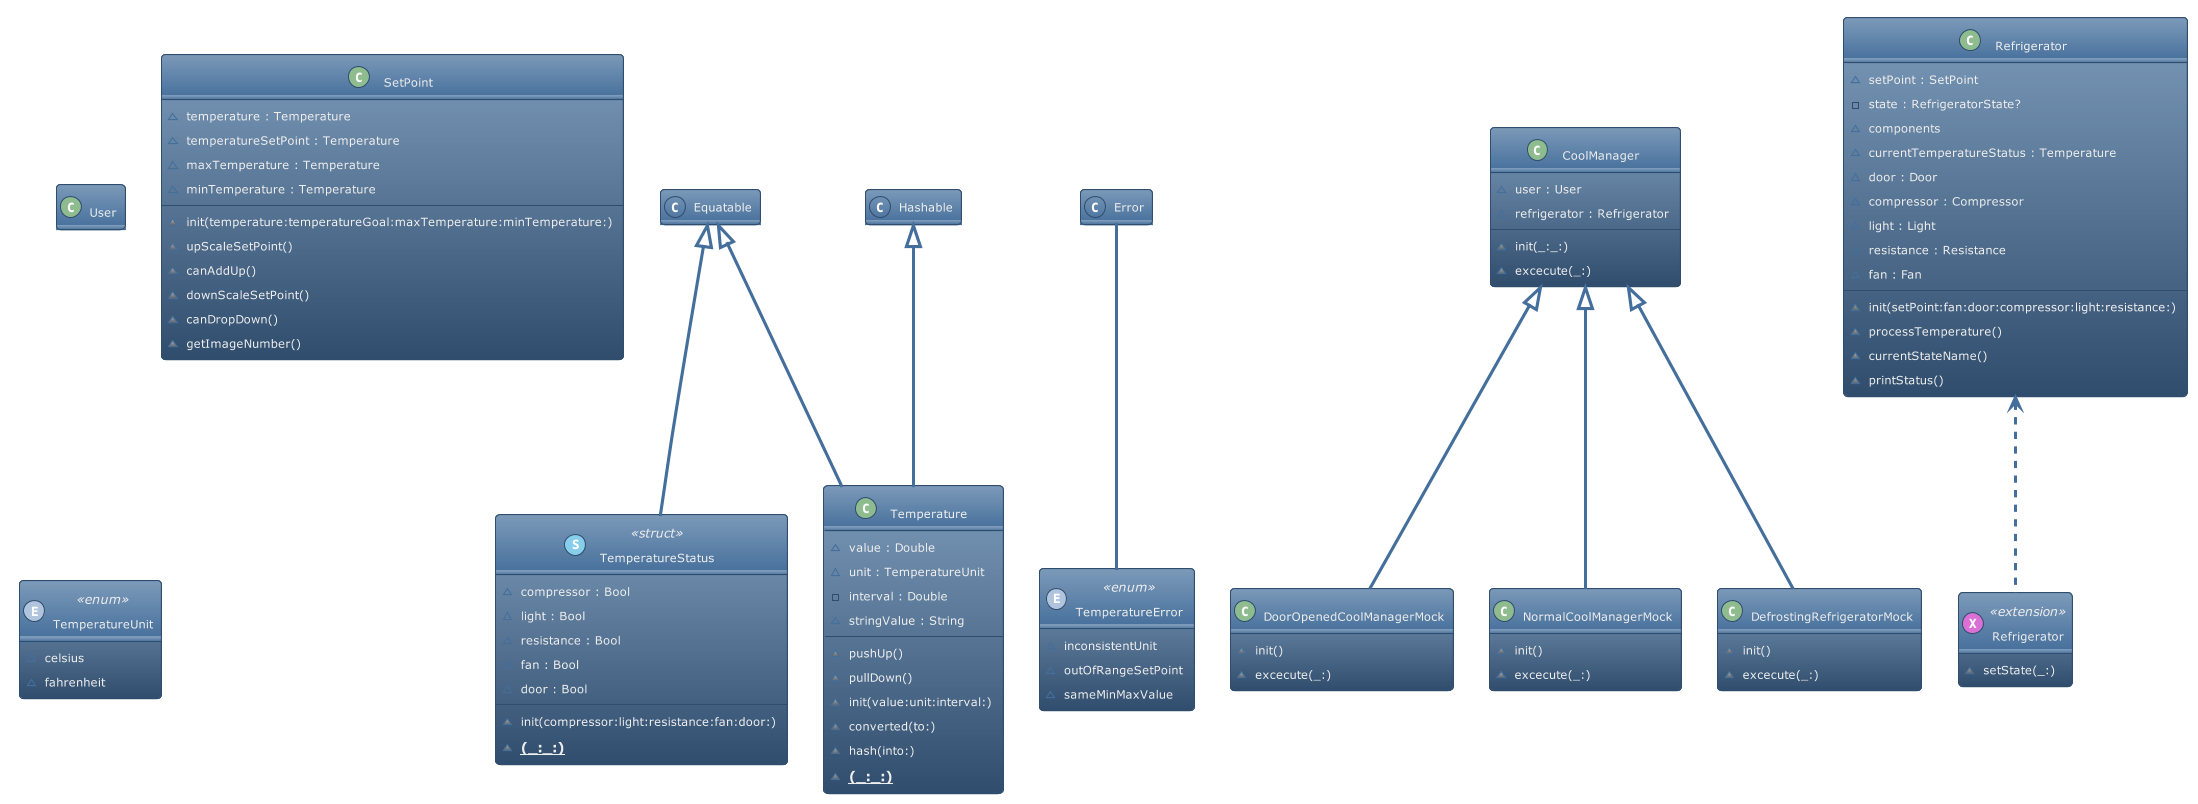

The diagram above was rendered by PlantUML. Its source (embedded in the PNG):
@startuml
!theme spacelab
!define PLANTUML_OUTPUT_DIR ./Snapshops
' STYLE START
hide empty members
skinparam shadowing false
' STYLE END

class "User" as User << (C, DarkSeaGreen) >> {  
}
class "TemperatureStatus" as TemperatureStatus << (S, SkyBlue) struct >> { 
  ~compressor : Bool
  ~light : Bool
  ~resistance : Bool
  ~fan : Bool
  ~door : Bool
  ~init(compressor:light:resistance:fan:door:)
  ~{static} ==(_:_:) 
}
class "TemperatureError" as TemperatureError << (E, LightSteelBlue) enum >> { 
  ~inconsistentUnit
  ~outOfRangeSetPoint
  ~sameMinMaxValue 
}
class "SetPoint" as SetPoint << (C, DarkSeaGreen) >> { 
  ~temperature : Temperature
  ~temperatureSetPoint : Temperature
  ~maxTemperature : Temperature
  ~minTemperature : Temperature
  ~init(temperature:temperatureGoal:maxTemperature:minTemperature:)
  ~upScaleSetPoint()
  ~canAddUp()
  ~downScaleSetPoint()
  ~canDropDown()
  ~getImageNumber() 
}
class "Temperature" as Temperature << (C, DarkSeaGreen) >> { 
  ~value : Double
  ~unit : TemperatureUnit
  -interval : Double
  ~pushUp()
  ~pullDown()
  ~init(value:unit:interval:)
  ~converted(to:)
  ~hash(into:)
  ~{static} ==(_:_:)
  ~stringValue : String 
}
class "CoolManager" as CoolManager << (C, DarkSeaGreen) >> { 
  ~user : User
  ~refrigerator : Refrigerator
  ~init(_:_:)
  ~excecute(_:) 
}
class "DoorOpenedCoolManagerMock" as DoorOpenedCoolManagerMock << (C, DarkSeaGreen) >> { 
  ~init()
  ~excecute(_:) 
}
class "NormalCoolManagerMock" as NormalCoolManagerMock << (C, DarkSeaGreen) >> { 
  ~init()
  ~excecute(_:) 
}
class "DefrostingRefrigeratorMock" as DefrostingRefrigeratorMock << (C, DarkSeaGreen) >> { 
  ~init()
  ~excecute(_:) 
}
class "Refrigerator" as Refrigerator << (C, DarkSeaGreen) >> { 
  ~setPoint : SetPoint
  -state : RefrigeratorState?
  ~components
  ~init(setPoint:fan:door:compressor:light:resistance:)
  ~processTemperature()
  ~currentTemperatureStatus : Temperature
  ~door : Door
  ~compressor : Compressor
  ~light : Light
  ~resistance : Resistance
  ~fan : Fan
  ~currentStateName()
  ~printStatus() 
}
class "TemperatureUnit" as TemperatureUnit << (E, LightSteelBlue) enum >> { 
  ~celsius
  ~fahrenheit 
}
class "Refrigerator" as Refrigerator0 << (X, Orchid) extension >> { 
  ~setState(_:) 
}
Equatable <|-- TemperatureStatus : inherits
Error -- TemperatureError : inherits
Hashable <|-- Temperature : inherits
Equatable <|-- Temperature : inherits
CoolManager <|-- DoorOpenedCoolManagerMock : inherits
CoolManager <|-- NormalCoolManagerMock : inherits
CoolManager <|-- DefrostingRefrigeratorMock : inherits
Refrigerator <.. Refrigerator0 : ext
@enduml